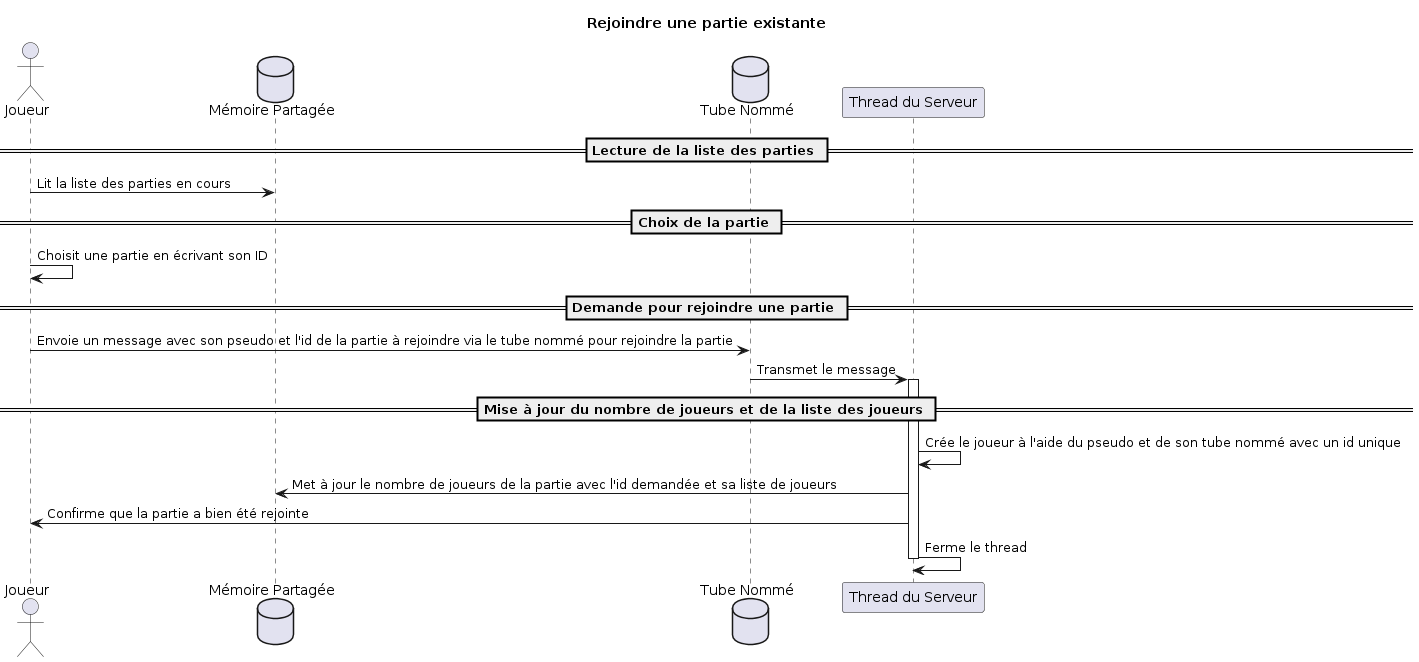

The diagram above was rendered by PlantUML. Its source (embedded in the PNG):
@startuml
title Rejoindre une partie existante

actor "Joueur" as Joueur
database "Mémoire Partagée" as MemPartagee
database "Tube Nommé" as TubeNomme
participant "Thread du Serveur" as ThreadServeur

== Lecture de la liste des parties ==
Joueur -> MemPartagee: Lit la liste des parties en cours

== Choix de la partie ==
Joueur -> Joueur: Choisit une partie en écrivant son ID

== Demande pour rejoindre une partie ==
Joueur -> TubeNomme: Envoie un message avec son pseudo et l'id de la partie à rejoindre via le tube nommé pour rejoindre la partie
TubeNomme -> ThreadServeur: Transmet le message

== Mise à jour du nombre de joueurs et de la liste des joueurs ==
activate ThreadServeur
ThreadServeur -> ThreadServeur: Crée le joueur à l'aide du pseudo et de son tube nommé avec un id unique
ThreadServeur -> MemPartagee: Met à jour le nombre de joueurs de la partie avec l'id demandée et sa liste de joueurs
ThreadServeur -> Joueur: Confirme que la partie a bien été rejointe
ThreadServeur -> ThreadServeur: Ferme le thread
deactivate ThreadServeur
@enduml